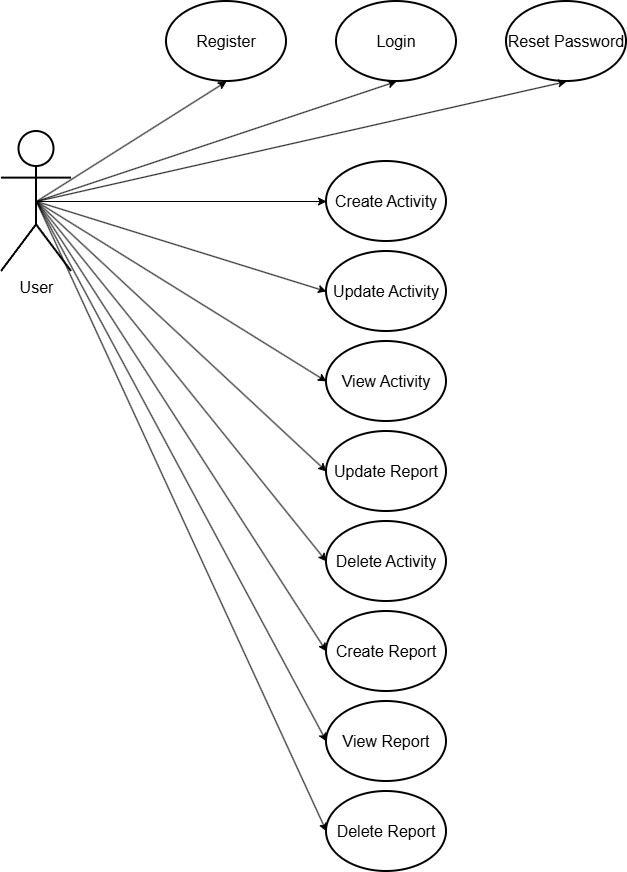

The diagram above was exported from draw.io. Its source (the exported page's mxGraphModel, read from the mxfile embedded in the PNG):
<mxGraphModel dx="1111" dy="543" grid="1" gridSize="10" guides="1" tooltips="1" connect="1" arrows="1" fold="1" page="1" pageScale="1" pageWidth="850" pageHeight="1100" math="0" shadow="0">
  <root>
    <mxCell id="0" />
    <mxCell id="1" parent="0" />
    <mxCell id="HPxEsqQHnFlBhcrRv7rp-1" value="User" style="shape=umlActor;verticalLabelPosition=bottom;verticalAlign=top;html=1;outlineConnect=0;rounded=0;hachureGap=4;strokeColor=default;strokeWidth=2;align=center;fontFamily=Helvetica;fontSize=16;fontColor=default;labelBackgroundColor=none;fillColor=default;" vertex="1" parent="1">
      <mxGeometry x="330" y="560" width="70" height="140" as="geometry" />
    </mxCell>
    <mxCell id="HPxEsqQHnFlBhcrRv7rp-2" value="Register" style="ellipse;whiteSpace=wrap;html=1;rounded=0;hachureGap=4;strokeColor=default;strokeWidth=2;align=center;verticalAlign=middle;fontFamily=Helvetica;fontSize=16;fontColor=default;labelBackgroundColor=none;fillColor=default;" vertex="1" parent="1">
      <mxGeometry x="495" y="430" width="120" height="80" as="geometry" />
    </mxCell>
    <mxCell id="HPxEsqQHnFlBhcrRv7rp-3" value="Login" style="ellipse;whiteSpace=wrap;html=1;rounded=0;hachureGap=4;strokeColor=default;strokeWidth=2;align=center;verticalAlign=middle;fontFamily=Helvetica;fontSize=16;fontColor=default;labelBackgroundColor=none;fillColor=default;" vertex="1" parent="1">
      <mxGeometry x="665" y="430" width="120" height="80" as="geometry" />
    </mxCell>
    <mxCell id="HPxEsqQHnFlBhcrRv7rp-4" value="Reset Password" style="ellipse;whiteSpace=wrap;html=1;rounded=0;hachureGap=4;strokeColor=default;strokeWidth=2;align=center;verticalAlign=middle;fontFamily=Helvetica;fontSize=16;fontColor=default;labelBackgroundColor=none;fillColor=default;" vertex="1" parent="1">
      <mxGeometry x="835" y="430" width="120" height="80" as="geometry" />
    </mxCell>
    <mxCell id="HPxEsqQHnFlBhcrRv7rp-5" value="Create Activity" style="ellipse;whiteSpace=wrap;html=1;rounded=0;hachureGap=4;strokeColor=default;strokeWidth=2;align=center;verticalAlign=middle;fontFamily=Helvetica;fontSize=16;fontColor=default;labelBackgroundColor=none;fillColor=default;" vertex="1" parent="1">
      <mxGeometry x="655" y="590" width="120" height="80" as="geometry" />
    </mxCell>
    <mxCell id="HPxEsqQHnFlBhcrRv7rp-6" value="Update Activity" style="ellipse;whiteSpace=wrap;html=1;rounded=0;hachureGap=4;strokeColor=default;strokeWidth=2;align=center;verticalAlign=middle;fontFamily=Helvetica;fontSize=16;fontColor=default;labelBackgroundColor=none;fillColor=default;" vertex="1" parent="1">
      <mxGeometry x="655" y="680" width="120" height="80" as="geometry" />
    </mxCell>
    <mxCell id="HPxEsqQHnFlBhcrRv7rp-7" value="View Activity" style="ellipse;whiteSpace=wrap;html=1;rounded=0;hachureGap=4;strokeColor=default;strokeWidth=2;align=center;verticalAlign=middle;fontFamily=Helvetica;fontSize=16;fontColor=default;labelBackgroundColor=none;fillColor=default;" vertex="1" parent="1">
      <mxGeometry x="655" y="770" width="120" height="80" as="geometry" />
    </mxCell>
    <mxCell id="HPxEsqQHnFlBhcrRv7rp-8" value="Delete Activity" style="ellipse;whiteSpace=wrap;html=1;rounded=0;hachureGap=4;strokeColor=default;strokeWidth=2;align=center;verticalAlign=middle;fontFamily=Helvetica;fontSize=16;fontColor=default;labelBackgroundColor=none;fillColor=default;" vertex="1" parent="1">
      <mxGeometry x="655" y="950" width="120" height="80" as="geometry" />
    </mxCell>
    <mxCell id="HPxEsqQHnFlBhcrRv7rp-9" value="Create Report" style="ellipse;whiteSpace=wrap;html=1;rounded=0;hachureGap=4;strokeColor=default;strokeWidth=2;align=center;verticalAlign=middle;fontFamily=Helvetica;fontSize=16;fontColor=default;labelBackgroundColor=none;fillColor=default;" vertex="1" parent="1">
      <mxGeometry x="655" y="1040" width="120" height="80" as="geometry" />
    </mxCell>
    <mxCell id="HPxEsqQHnFlBhcrRv7rp-10" value="Update Report" style="ellipse;whiteSpace=wrap;html=1;rounded=0;hachureGap=4;strokeColor=default;strokeWidth=2;align=center;verticalAlign=middle;fontFamily=Helvetica;fontSize=16;fontColor=default;labelBackgroundColor=none;fillColor=default;" vertex="1" parent="1">
      <mxGeometry x="655" y="860" width="120" height="80" as="geometry" />
    </mxCell>
    <mxCell id="HPxEsqQHnFlBhcrRv7rp-11" value="View Report" style="ellipse;whiteSpace=wrap;html=1;rounded=0;hachureGap=4;strokeColor=default;strokeWidth=2;align=center;verticalAlign=middle;fontFamily=Helvetica;fontSize=16;fontColor=default;labelBackgroundColor=none;fillColor=default;" vertex="1" parent="1">
      <mxGeometry x="655" y="1130" width="120" height="80" as="geometry" />
    </mxCell>
    <mxCell id="HPxEsqQHnFlBhcrRv7rp-12" value="Delete Report" style="ellipse;whiteSpace=wrap;html=1;rounded=0;hachureGap=4;strokeColor=default;strokeWidth=2;align=center;verticalAlign=middle;fontFamily=Helvetica;fontSize=16;fontColor=default;labelBackgroundColor=none;fillColor=default;" vertex="1" parent="1">
      <mxGeometry x="655" y="1220" width="120" height="80" as="geometry" />
    </mxCell>
    <mxCell id="HPxEsqQHnFlBhcrRv7rp-13" value="" style="endArrow=classic;html=1;fontFamily=Architects Daughter;fontSource=https%3A%2F%2Ffonts.googleapis.com%2Fcss%3Ffamily%3DArchitects%2BDaughter;fontSize=12;fontColor=default;labelBackgroundColor=none;entryX=0.5;entryY=1;entryDx=0;entryDy=0;exitX=0.5;exitY=0.5;exitDx=0;exitDy=0;exitPerimeter=0;" edge="1" parent="1" source="HPxEsqQHnFlBhcrRv7rp-1" target="HPxEsqQHnFlBhcrRv7rp-2">
      <mxGeometry width="50" height="50" relative="1" as="geometry">
        <mxPoint x="505" y="670" as="sourcePoint" />
        <mxPoint x="555" y="620" as="targetPoint" />
      </mxGeometry>
    </mxCell>
    <mxCell id="HPxEsqQHnFlBhcrRv7rp-14" value="" style="endArrow=classic;html=1;fontFamily=Architects Daughter;fontSource=https%3A%2F%2Ffonts.googleapis.com%2Fcss%3Ffamily%3DArchitects%2BDaughter;fontSize=12;fontColor=default;labelBackgroundColor=none;entryX=0.5;entryY=1;entryDx=0;entryDy=0;exitX=0.5;exitY=0.5;exitDx=0;exitDy=0;exitPerimeter=0;" edge="1" parent="1" source="HPxEsqQHnFlBhcrRv7rp-1" target="HPxEsqQHnFlBhcrRv7rp-3">
      <mxGeometry width="50" height="50" relative="1" as="geometry">
        <mxPoint x="270" y="720" as="sourcePoint" />
        <mxPoint x="505" y="480" as="targetPoint" />
      </mxGeometry>
    </mxCell>
    <mxCell id="HPxEsqQHnFlBhcrRv7rp-15" value="" style="endArrow=classic;html=1;fontFamily=Architects Daughter;fontSource=https%3A%2F%2Ffonts.googleapis.com%2Fcss%3Ffamily%3DArchitects%2BDaughter;fontSize=12;fontColor=default;labelBackgroundColor=none;entryX=0.5;entryY=1;entryDx=0;entryDy=0;exitX=0.5;exitY=0.5;exitDx=0;exitDy=0;exitPerimeter=0;" edge="1" parent="1" source="HPxEsqQHnFlBhcrRv7rp-1" target="HPxEsqQHnFlBhcrRv7rp-4">
      <mxGeometry width="50" height="50" relative="1" as="geometry">
        <mxPoint x="270" y="720" as="sourcePoint" />
        <mxPoint x="735" y="520" as="targetPoint" />
      </mxGeometry>
    </mxCell>
    <mxCell id="HPxEsqQHnFlBhcrRv7rp-16" value="" style="endArrow=classic;html=1;fontFamily=Architects Daughter;fontSource=https%3A%2F%2Ffonts.googleapis.com%2Fcss%3Ffamily%3DArchitects%2BDaughter;fontSize=12;fontColor=default;labelBackgroundColor=none;entryX=0;entryY=0.5;entryDx=0;entryDy=0;exitX=0.5;exitY=0.5;exitDx=0;exitDy=0;exitPerimeter=0;" edge="1" parent="1" source="HPxEsqQHnFlBhcrRv7rp-1" target="HPxEsqQHnFlBhcrRv7rp-5">
      <mxGeometry width="50" height="50" relative="1" as="geometry">
        <mxPoint x="270" y="720" as="sourcePoint" />
        <mxPoint x="565" y="520" as="targetPoint" />
      </mxGeometry>
    </mxCell>
    <mxCell id="HPxEsqQHnFlBhcrRv7rp-17" value="" style="endArrow=classic;html=1;fontFamily=Architects Daughter;fontSource=https%3A%2F%2Ffonts.googleapis.com%2Fcss%3Ffamily%3DArchitects%2BDaughter;fontSize=12;fontColor=default;labelBackgroundColor=none;entryX=0;entryY=0.5;entryDx=0;entryDy=0;exitX=0.5;exitY=0.5;exitDx=0;exitDy=0;exitPerimeter=0;" edge="1" parent="1" source="HPxEsqQHnFlBhcrRv7rp-1" target="HPxEsqQHnFlBhcrRv7rp-6">
      <mxGeometry width="50" height="50" relative="1" as="geometry">
        <mxPoint x="270" y="720" as="sourcePoint" />
        <mxPoint x="583" y="678" as="targetPoint" />
      </mxGeometry>
    </mxCell>
    <mxCell id="HPxEsqQHnFlBhcrRv7rp-18" value="" style="endArrow=classic;html=1;fontFamily=Architects Daughter;fontSource=https%3A%2F%2Ffonts.googleapis.com%2Fcss%3Ffamily%3DArchitects%2BDaughter;fontSize=12;fontColor=default;labelBackgroundColor=none;entryX=0;entryY=0.5;entryDx=0;entryDy=0;exitX=0.5;exitY=0.5;exitDx=0;exitDy=0;exitPerimeter=0;" edge="1" parent="1" source="HPxEsqQHnFlBhcrRv7rp-1" target="HPxEsqQHnFlBhcrRv7rp-7">
      <mxGeometry width="50" height="50" relative="1" as="geometry">
        <mxPoint x="270" y="720" as="sourcePoint" />
        <mxPoint x="783" y="698" as="targetPoint" />
      </mxGeometry>
    </mxCell>
    <mxCell id="HPxEsqQHnFlBhcrRv7rp-19" value="" style="endArrow=classic;html=1;fontFamily=Architects Daughter;fontSource=https%3A%2F%2Ffonts.googleapis.com%2Fcss%3Ffamily%3DArchitects%2BDaughter;fontSize=12;fontColor=default;labelBackgroundColor=none;entryX=0;entryY=0.5;entryDx=0;entryDy=0;exitX=0.5;exitY=0.5;exitDx=0;exitDy=0;exitPerimeter=0;" edge="1" parent="1" source="HPxEsqQHnFlBhcrRv7rp-1" target="HPxEsqQHnFlBhcrRv7rp-8">
      <mxGeometry width="50" height="50" relative="1" as="geometry">
        <mxPoint x="270" y="720" as="sourcePoint" />
        <mxPoint x="595" y="770" as="targetPoint" />
      </mxGeometry>
    </mxCell>
    <mxCell id="HPxEsqQHnFlBhcrRv7rp-20" value="" style="endArrow=classic;html=1;fontFamily=Architects Daughter;fontSource=https%3A%2F%2Ffonts.googleapis.com%2Fcss%3Ffamily%3DArchitects%2BDaughter;fontSize=12;fontColor=default;labelBackgroundColor=none;entryX=0;entryY=0.5;entryDx=0;entryDy=0;exitX=0.5;exitY=0.5;exitDx=0;exitDy=0;exitPerimeter=0;" edge="1" parent="1" source="HPxEsqQHnFlBhcrRv7rp-1" target="HPxEsqQHnFlBhcrRv7rp-9">
      <mxGeometry width="50" height="50" relative="1" as="geometry">
        <mxPoint x="270" y="720" as="sourcePoint" />
        <mxPoint x="765" y="840" as="targetPoint" />
      </mxGeometry>
    </mxCell>
    <mxCell id="HPxEsqQHnFlBhcrRv7rp-21" value="" style="endArrow=classic;html=1;fontFamily=Architects Daughter;fontSource=https%3A%2F%2Ffonts.googleapis.com%2Fcss%3Ffamily%3DArchitects%2BDaughter;fontSize=12;fontColor=default;labelBackgroundColor=none;entryX=0;entryY=0.5;entryDx=0;entryDy=0;exitX=0.5;exitY=0.5;exitDx=0;exitDy=0;exitPerimeter=0;" edge="1" parent="1" source="HPxEsqQHnFlBhcrRv7rp-1" target="HPxEsqQHnFlBhcrRv7rp-10">
      <mxGeometry width="50" height="50" relative="1" as="geometry">
        <mxPoint x="270" y="720" as="sourcePoint" />
        <mxPoint x="565" y="920" as="targetPoint" />
      </mxGeometry>
    </mxCell>
    <mxCell id="HPxEsqQHnFlBhcrRv7rp-22" value="" style="endArrow=classic;html=1;fontFamily=Architects Daughter;fontSource=https%3A%2F%2Ffonts.googleapis.com%2Fcss%3Ffamily%3DArchitects%2BDaughter;fontSize=12;fontColor=default;labelBackgroundColor=none;entryX=0;entryY=0.5;entryDx=0;entryDy=0;exitX=0.5;exitY=0.5;exitDx=0;exitDy=0;exitPerimeter=0;" edge="1" parent="1" source="HPxEsqQHnFlBhcrRv7rp-1" target="HPxEsqQHnFlBhcrRv7rp-11">
      <mxGeometry width="50" height="50" relative="1" as="geometry">
        <mxPoint x="270" y="720" as="sourcePoint" />
        <mxPoint x="655" y="1170" as="targetPoint" />
      </mxGeometry>
    </mxCell>
    <mxCell id="HPxEsqQHnFlBhcrRv7rp-23" value="" style="endArrow=classic;html=1;fontFamily=Architects Daughter;fontSource=https%3A%2F%2Ffonts.googleapis.com%2Fcss%3Ffamily%3DArchitects%2BDaughter;fontSize=12;fontColor=default;labelBackgroundColor=none;entryX=0;entryY=0.5;entryDx=0;entryDy=0;exitX=0.5;exitY=0.5;exitDx=0;exitDy=0;exitPerimeter=0;" edge="1" parent="1" source="HPxEsqQHnFlBhcrRv7rp-1" target="HPxEsqQHnFlBhcrRv7rp-12">
      <mxGeometry width="50" height="50" relative="1" as="geometry">
        <mxPoint x="270" y="720" as="sourcePoint" />
        <mxPoint x="565" y="1060" as="targetPoint" />
      </mxGeometry>
    </mxCell>
  </root>
</mxGraphModel>